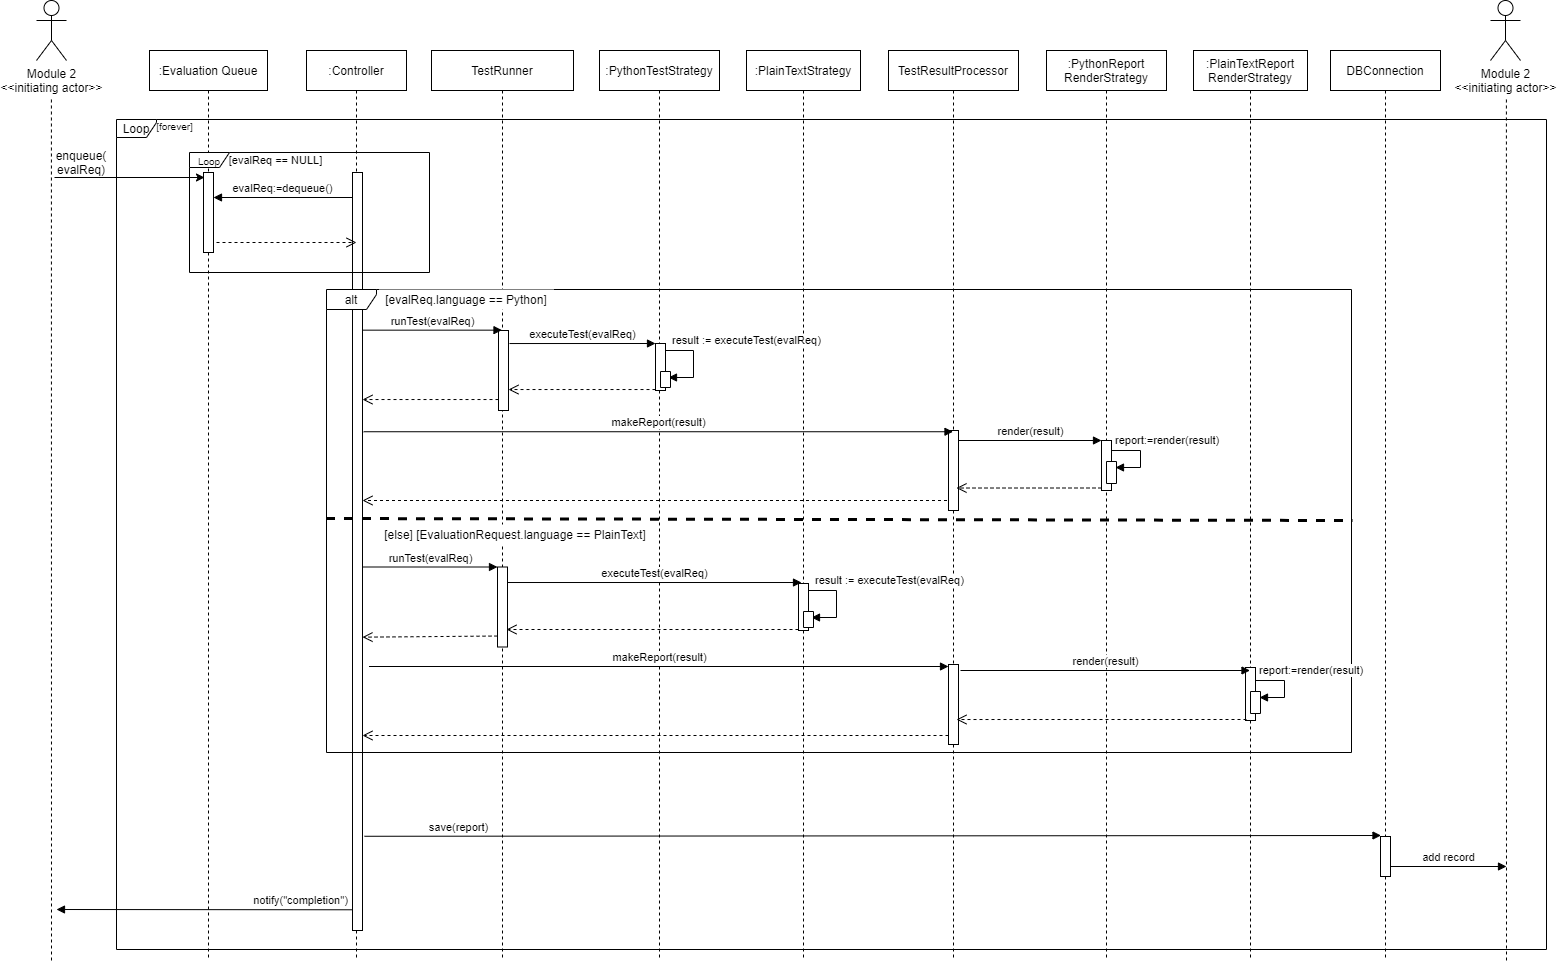

The diagram above was exported from draw.io. Its source (the exported page's mxGraphModel, read from the mxfile embedded in the PNG):
<mxGraphModel dx="975" dy="752" grid="1" gridSize="10" guides="1" tooltips="1" connect="1" arrows="1" fold="1" page="1" pageScale="1" pageWidth="1169" pageHeight="827" math="0" shadow="0">
  <root>
    <mxCell id="0" />
    <mxCell id="1" parent="0" />
    <mxCell id="BC-R-fnu7M1_X8FfiVPs-73" value="notify(&quot;completion&quot;)" style="html=1;verticalAlign=bottom;endArrow=block;exitX=0.4;exitY=0.974;exitDx=0;exitDy=0;exitPerimeter=0;" parent="1" edge="1">
      <mxGeometry x="-0.6287" width="80" relative="1" as="geometry">
        <mxPoint x="370" y="949.2919999999999" as="sourcePoint" />
        <mxPoint x="70" y="949" as="targetPoint" />
        <mxPoint as="offset" />
      </mxGeometry>
    </mxCell>
    <mxCell id="BC-R-fnu7M1_X8FfiVPs-37" value="Loop" style="shape=umlFrame;whiteSpace=wrap;html=1;width=40;height=18;" parent="1" vertex="1">
      <mxGeometry x="130" y="159" width="1430" height="830" as="geometry" />
    </mxCell>
    <mxCell id="BC-R-fnu7M1_X8FfiVPs-38" value=":Evaluation Queue" style="shape=umlLifeline;perimeter=lifelinePerimeter;whiteSpace=wrap;html=1;container=1;collapsible=0;recursiveResize=0;outlineConnect=0;" parent="1" vertex="1">
      <mxGeometry x="163" y="90" width="118" height="910" as="geometry" />
    </mxCell>
    <mxCell id="BC-R-fnu7M1_X8FfiVPs-39" value=":Controller" style="shape=umlLifeline;perimeter=lifelinePerimeter;whiteSpace=wrap;html=1;container=1;collapsible=0;recursiveResize=0;outlineConnect=0;" parent="1" vertex="1">
      <mxGeometry x="320" y="90" width="100" height="910" as="geometry" />
    </mxCell>
    <mxCell id="BC-R-fnu7M1_X8FfiVPs-24" value="" style="endArrow=classic;html=1;" parent="1" edge="1">
      <mxGeometry width="50" height="50" relative="1" as="geometry">
        <mxPoint x="68" y="217" as="sourcePoint" />
        <mxPoint x="218" y="217" as="targetPoint" />
      </mxGeometry>
    </mxCell>
    <mxCell id="BC-R-fnu7M1_X8FfiVPs-4" value="Module 2&lt;br&gt;&amp;lt;&amp;lt;initiating actor&amp;gt;&amp;gt;" style="shape=umlActor;verticalLabelPosition=bottom;verticalAlign=top;html=1;outlineConnect=0;" parent="1" vertex="1">
      <mxGeometry x="50" y="40" width="30" height="60" as="geometry" />
    </mxCell>
    <mxCell id="BC-R-fnu7M1_X8FfiVPs-10" value="Module 2&lt;br&gt;&amp;lt;&amp;lt;initiating actor&amp;gt;&amp;gt;" style="shape=umlActor;verticalLabelPosition=bottom;verticalAlign=top;html=1;outlineConnect=0;" parent="1" vertex="1">
      <mxGeometry x="1504" y="40" width="30" height="60" as="geometry" />
    </mxCell>
    <mxCell id="BC-R-fnu7M1_X8FfiVPs-11" value="" style="endArrow=none;dashed=1;html=1;" parent="1" edge="1">
      <mxGeometry width="50" height="50" relative="1" as="geometry">
        <mxPoint x="65" y="1000" as="sourcePoint" />
        <mxPoint x="64.91" y="138" as="targetPoint" />
      </mxGeometry>
    </mxCell>
    <mxCell id="BC-R-fnu7M1_X8FfiVPs-17" value="" style="endArrow=none;dashed=1;html=1;" parent="1" edge="1">
      <mxGeometry width="50" height="50" relative="1" as="geometry">
        <mxPoint x="1520" y="1000" as="sourcePoint" />
        <mxPoint x="1519.91" y="138" as="targetPoint" />
      </mxGeometry>
    </mxCell>
    <mxCell id="BC-R-fnu7M1_X8FfiVPs-30" value="enqueue(&lt;br&gt;evalReq)" style="text;html=1;strokeColor=none;fillColor=none;align=center;verticalAlign=middle;whiteSpace=wrap;rounded=0;" parent="1" vertex="1">
      <mxGeometry x="60" y="167" width="70" height="70" as="geometry" />
    </mxCell>
    <mxCell id="BC-R-fnu7M1_X8FfiVPs-31" value="" style="html=1;points=[];perimeter=orthogonalPerimeter;" parent="1" vertex="1">
      <mxGeometry x="217" y="212" width="10" height="80" as="geometry" />
    </mxCell>
    <mxCell id="BC-R-fnu7M1_X8FfiVPs-32" value="" style="html=1;points=[];perimeter=orthogonalPerimeter;" parent="1" vertex="1">
      <mxGeometry x="366" y="212" width="10" height="758" as="geometry" />
    </mxCell>
    <mxCell id="BC-R-fnu7M1_X8FfiVPs-34" value="&lt;font style=&quot;font-size: 11px&quot;&gt;evalReq:=dequeue()&lt;/font&gt;" style="html=1;verticalAlign=bottom;endArrow=block;" parent="1" source="BC-R-fnu7M1_X8FfiVPs-32" edge="1">
      <mxGeometry width="80" relative="1" as="geometry">
        <mxPoint x="360" y="237" as="sourcePoint" />
        <mxPoint x="227" y="237" as="targetPoint" />
      </mxGeometry>
    </mxCell>
    <mxCell id="BC-R-fnu7M1_X8FfiVPs-35" value="" style="html=1;verticalAlign=bottom;endArrow=open;dashed=1;endSize=8;" parent="1" edge="1">
      <mxGeometry relative="1" as="geometry">
        <mxPoint x="230" y="282" as="sourcePoint" />
        <mxPoint x="370" y="282" as="targetPoint" />
      </mxGeometry>
    </mxCell>
    <mxCell id="BC-R-fnu7M1_X8FfiVPs-40" value="TestRunner" style="shape=umlLifeline;perimeter=lifelinePerimeter;whiteSpace=wrap;html=1;container=1;collapsible=0;recursiveResize=0;outlineConnect=0;" parent="1" vertex="1">
      <mxGeometry x="445" y="90" width="142" height="910" as="geometry" />
    </mxCell>
    <mxCell id="wDbcpFK9Xjasl6vZtTgF-38" value="" style="html=1;points=[];perimeter=orthogonalPerimeter;fillColor=#FFFFFF;" parent="BC-R-fnu7M1_X8FfiVPs-40" vertex="1">
      <mxGeometry x="66" y="516.5" width="10" height="80" as="geometry" />
    </mxCell>
    <mxCell id="wDbcpFK9Xjasl6vZtTgF-12" value="" style="html=1;points=[];perimeter=orthogonalPerimeter;fillColor=#FFFFFF;" parent="BC-R-fnu7M1_X8FfiVPs-40" vertex="1">
      <mxGeometry x="67" y="280" width="10" height="80" as="geometry" />
    </mxCell>
    <mxCell id="BC-R-fnu7M1_X8FfiVPs-41" value="TestResultProcessor" style="shape=umlLifeline;perimeter=lifelinePerimeter;whiteSpace=wrap;html=1;container=1;collapsible=0;recursiveResize=0;outlineConnect=0;" parent="1" vertex="1">
      <mxGeometry x="902" y="90" width="130" height="910" as="geometry" />
    </mxCell>
    <mxCell id="wDbcpFK9Xjasl6vZtTgF-24" value="" style="html=1;points=[];perimeter=orthogonalPerimeter;fillColor=#FFFFFF;" parent="BC-R-fnu7M1_X8FfiVPs-41" vertex="1">
      <mxGeometry x="60" y="380" width="10" height="80" as="geometry" />
    </mxCell>
    <mxCell id="wDbcpFK9Xjasl6vZtTgF-48" value="" style="html=1;points=[];perimeter=orthogonalPerimeter;fillColor=#FFFFFF;" parent="BC-R-fnu7M1_X8FfiVPs-41" vertex="1">
      <mxGeometry x="60" y="614" width="10" height="80" as="geometry" />
    </mxCell>
    <mxCell id="BC-R-fnu7M1_X8FfiVPs-42" value="DBConnection" style="shape=umlLifeline;perimeter=lifelinePerimeter;whiteSpace=wrap;html=1;container=1;collapsible=0;recursiveResize=0;outlineConnect=0;" parent="1" vertex="1">
      <mxGeometry x="1344" y="90" width="110" height="910" as="geometry" />
    </mxCell>
    <mxCell id="BC-R-fnu7M1_X8FfiVPs-71" value="" style="html=1;points=[];perimeter=orthogonalPerimeter;" parent="BC-R-fnu7M1_X8FfiVPs-42" vertex="1">
      <mxGeometry x="50" y="786" width="10" height="40" as="geometry" />
    </mxCell>
    <mxCell id="BC-R-fnu7M1_X8FfiVPs-43" value="&lt;font style=&quot;font-size: 10px&quot;&gt;Loop&lt;/font&gt;" style="shape=umlFrame;whiteSpace=wrap;html=1;width=40;height=15;" parent="1" vertex="1">
      <mxGeometry x="203" y="192" width="240" height="120" as="geometry" />
    </mxCell>
    <mxCell id="BC-R-fnu7M1_X8FfiVPs-44" value="&lt;font style=&quot;font-size: 11px&quot;&gt;[evalReq == NULL]&lt;/font&gt;" style="text;html=1;strokeColor=none;fillColor=none;align=center;verticalAlign=middle;whiteSpace=wrap;rounded=0;" parent="1" vertex="1">
      <mxGeometry x="218" y="189" width="143" height="20" as="geometry" />
    </mxCell>
    <mxCell id="BC-R-fnu7M1_X8FfiVPs-70" value="save(report)" style="html=1;verticalAlign=bottom;endArrow=block;exitX=1.2;exitY=0.877;exitDx=0;exitDy=0;exitPerimeter=0;" parent="1" edge="1">
      <mxGeometry x="-0.816" width="80" relative="1" as="geometry">
        <mxPoint x="378" y="875.7660000000001" as="sourcePoint" />
        <mxPoint x="1394.5" y="875" as="targetPoint" />
        <mxPoint as="offset" />
      </mxGeometry>
    </mxCell>
    <mxCell id="BC-R-fnu7M1_X8FfiVPs-72" value="add record" style="html=1;verticalAlign=bottom;endArrow=block;" parent="1" edge="1">
      <mxGeometry width="80" relative="1" as="geometry">
        <mxPoint x="1404" y="906" as="sourcePoint" />
        <mxPoint x="1520" y="906" as="targetPoint" />
      </mxGeometry>
    </mxCell>
    <mxCell id="BC-R-fnu7M1_X8FfiVPs-74" value="&lt;font style=&quot;font-size: 10px&quot;&gt;[forever]&lt;/font&gt;" style="text;html=1;strokeColor=none;fillColor=none;align=center;verticalAlign=middle;whiteSpace=wrap;rounded=0;" parent="1" vertex="1">
      <mxGeometry x="165" y="155" width="47" height="20" as="geometry" />
    </mxCell>
    <mxCell id="wDbcpFK9Xjasl6vZtTgF-1" value=":PythonTestStrategy" style="shape=umlLifeline;perimeter=lifelinePerimeter;whiteSpace=wrap;html=1;container=1;collapsible=0;recursiveResize=0;outlineConnect=0;" parent="1" vertex="1">
      <mxGeometry x="613" y="90" width="120" height="910" as="geometry" />
    </mxCell>
    <mxCell id="wDbcpFK9Xjasl6vZtTgF-2" value=":PlainTextStrategy" style="shape=umlLifeline;perimeter=lifelinePerimeter;whiteSpace=wrap;html=1;container=1;collapsible=0;recursiveResize=0;outlineConnect=0;" parent="1" vertex="1">
      <mxGeometry x="760" y="90" width="114" height="910" as="geometry" />
    </mxCell>
    <mxCell id="wDbcpFK9Xjasl6vZtTgF-39" value="" style="html=1;points=[];perimeter=orthogonalPerimeter;fillColor=#FFFFFF;" parent="wDbcpFK9Xjasl6vZtTgF-2" vertex="1">
      <mxGeometry x="52" y="533" width="10" height="47" as="geometry" />
    </mxCell>
    <mxCell id="wDbcpFK9Xjasl6vZtTgF-3" value=":PythonReport&lt;br&gt;RenderStrategy" style="shape=umlLifeline;perimeter=lifelinePerimeter;whiteSpace=wrap;html=1;container=1;collapsible=0;recursiveResize=0;outlineConnect=0;" parent="1" vertex="1">
      <mxGeometry x="1060" y="90" width="120" height="910" as="geometry" />
    </mxCell>
    <mxCell id="wDbcpFK9Xjasl6vZtTgF-21" value="" style="html=1;points=[];perimeter=orthogonalPerimeter;fillColor=#FFFFFF;" parent="wDbcpFK9Xjasl6vZtTgF-3" vertex="1">
      <mxGeometry x="55" y="390" width="10" height="50" as="geometry" />
    </mxCell>
    <mxCell id="wDbcpFK9Xjasl6vZtTgF-4" value=":PlainTextReport&lt;br&gt;RenderStrategy" style="shape=umlLifeline;perimeter=lifelinePerimeter;whiteSpace=wrap;html=1;container=1;collapsible=0;recursiveResize=0;outlineConnect=0;" parent="1" vertex="1">
      <mxGeometry x="1207" y="90" width="114" height="910" as="geometry" />
    </mxCell>
    <mxCell id="wDbcpFK9Xjasl6vZtTgF-53" value="" style="html=1;points=[];perimeter=orthogonalPerimeter;fillColor=#FFFFFF;" parent="wDbcpFK9Xjasl6vZtTgF-4" vertex="1">
      <mxGeometry x="52" y="617" width="10" height="53" as="geometry" />
    </mxCell>
    <mxCell id="wDbcpFK9Xjasl6vZtTgF-5" value="alt" style="shape=umlFrame;whiteSpace=wrap;html=1;width=50;height=20;" parent="1" vertex="1">
      <mxGeometry x="340" y="329" width="1025" height="463" as="geometry" />
    </mxCell>
    <mxCell id="wDbcpFK9Xjasl6vZtTgF-6" value="[evalReq.language == Python]" style="text;html=1;strokeColor=none;fillColor=#FFFFFF;align=center;verticalAlign=middle;whiteSpace=wrap;rounded=0;" parent="1" vertex="1">
      <mxGeometry x="393" y="329" width="174" height="20" as="geometry" />
    </mxCell>
    <mxCell id="wDbcpFK9Xjasl6vZtTgF-8" value="&lt;font style=&quot;font-size: 11px&quot;&gt;runTest(evalReq)&lt;/font&gt;" style="html=1;verticalAlign=bottom;endArrow=block;exitX=1;exitY=0.208;exitDx=0;exitDy=0;exitPerimeter=0;" parent="1" source="BC-R-fnu7M1_X8FfiVPs-32" target="BC-R-fnu7M1_X8FfiVPs-40" edge="1">
      <mxGeometry width="80" relative="1" as="geometry">
        <mxPoint x="387" y="370" as="sourcePoint" />
        <mxPoint x="467" y="370" as="targetPoint" />
      </mxGeometry>
    </mxCell>
    <mxCell id="wDbcpFK9Xjasl6vZtTgF-13" value="" style="html=1;points=[];perimeter=orthogonalPerimeter;fillColor=#FFFFFF;" parent="1" vertex="1">
      <mxGeometry x="669" y="383" width="10" height="47" as="geometry" />
    </mxCell>
    <mxCell id="wDbcpFK9Xjasl6vZtTgF-14" value="executeTest(evalReq)" style="html=1;verticalAlign=bottom;endArrow=block;entryX=0;entryY=0;exitX=1.1;exitY=0.163;exitDx=0;exitDy=0;exitPerimeter=0;" parent="1" source="wDbcpFK9Xjasl6vZtTgF-12" target="wDbcpFK9Xjasl6vZtTgF-13" edge="1">
      <mxGeometry relative="1" as="geometry">
        <mxPoint x="599" y="383" as="sourcePoint" />
      </mxGeometry>
    </mxCell>
    <mxCell id="wDbcpFK9Xjasl6vZtTgF-15" value="" style="html=1;verticalAlign=bottom;endArrow=open;dashed=1;endSize=8;entryX=1;entryY=0.738;entryDx=0;entryDy=0;entryPerimeter=0;" parent="1" source="wDbcpFK9Xjasl6vZtTgF-13" target="wDbcpFK9Xjasl6vZtTgF-12" edge="1">
      <mxGeometry relative="1" as="geometry">
        <mxPoint x="599" y="459" as="targetPoint" />
      </mxGeometry>
    </mxCell>
    <mxCell id="wDbcpFK9Xjasl6vZtTgF-16" value="report:=render(result)" style="edgeStyle=orthogonalEdgeStyle;html=1;align=left;spacingLeft=2;endArrow=block;rounded=0;exitX=1;exitY=0.213;exitDx=0;exitDy=0;exitPerimeter=0;" parent="1" edge="1">
      <mxGeometry x="-1" y="10" relative="1" as="geometry">
        <mxPoint x="1125" y="490.01099999999997" as="sourcePoint" />
        <Array as="points">
          <mxPoint x="1154" y="490" />
          <mxPoint x="1154" y="507" />
        </Array>
        <mxPoint x="1129" y="507" as="targetPoint" />
        <mxPoint as="offset" />
      </mxGeometry>
    </mxCell>
    <mxCell id="wDbcpFK9Xjasl6vZtTgF-17" value="" style="html=1;points=[];perimeter=orthogonalPerimeter;direction=south;" parent="1" vertex="1">
      <mxGeometry x="1120" y="501" width="10" height="22" as="geometry" />
    </mxCell>
    <mxCell id="wDbcpFK9Xjasl6vZtTgF-18" value="makeReport(result)" style="html=1;verticalAlign=bottom;endArrow=block;exitX=1.117;exitY=0.342;exitDx=0;exitDy=0;exitPerimeter=0;" parent="1" source="BC-R-fnu7M1_X8FfiVPs-32" target="BC-R-fnu7M1_X8FfiVPs-41" edge="1">
      <mxGeometry width="80" relative="1" as="geometry">
        <mxPoint x="387" y="470" as="sourcePoint" />
        <mxPoint x="467" y="470" as="targetPoint" />
      </mxGeometry>
    </mxCell>
    <mxCell id="wDbcpFK9Xjasl6vZtTgF-19" value="" style="html=1;verticalAlign=bottom;endArrow=open;dashed=1;endSize=8;exitX=0;exitY=0.863;exitDx=0;exitDy=0;exitPerimeter=0;" parent="1" source="wDbcpFK9Xjasl6vZtTgF-12" target="BC-R-fnu7M1_X8FfiVPs-32" edge="1">
      <mxGeometry relative="1" as="geometry">
        <mxPoint x="523" y="440" as="sourcePoint" />
        <mxPoint x="440" y="441" as="targetPoint" />
      </mxGeometry>
    </mxCell>
    <mxCell id="wDbcpFK9Xjasl6vZtTgF-22" value="render(result)" style="html=1;verticalAlign=bottom;endArrow=block;entryX=0;entryY=0;exitX=1;exitY=0.125;exitDx=0;exitDy=0;exitPerimeter=0;" parent="1" source="wDbcpFK9Xjasl6vZtTgF-24" target="wDbcpFK9Xjasl6vZtTgF-21" edge="1">
      <mxGeometry relative="1" as="geometry">
        <mxPoint x="1045" y="480" as="sourcePoint" />
      </mxGeometry>
    </mxCell>
    <mxCell id="wDbcpFK9Xjasl6vZtTgF-23" value="" style="html=1;verticalAlign=bottom;endArrow=open;dashed=1;endSize=8;exitX=0;exitY=0.95;entryX=0.8;entryY=0.719;entryDx=0;entryDy=0;entryPerimeter=0;" parent="1" source="wDbcpFK9Xjasl6vZtTgF-21" target="wDbcpFK9Xjasl6vZtTgF-24" edge="1">
      <mxGeometry relative="1" as="geometry">
        <mxPoint x="1045" y="556" as="targetPoint" />
      </mxGeometry>
    </mxCell>
    <mxCell id="wDbcpFK9Xjasl6vZtTgF-29" value="" style="html=1;verticalAlign=bottom;endArrow=open;dashed=1;endSize=8;exitX=0;exitY=0.95;" parent="1" target="BC-R-fnu7M1_X8FfiVPs-32" edge="1">
      <mxGeometry x="-0.0759" y="-6" relative="1" as="geometry">
        <mxPoint x="385.5" y="540" as="targetPoint" />
        <mxPoint as="offset" />
        <mxPoint x="960.5" y="540" as="sourcePoint" />
      </mxGeometry>
    </mxCell>
    <mxCell id="wDbcpFK9Xjasl6vZtTgF-33" value="" style="html=1;points=[];perimeter=orthogonalPerimeter;fillColor=#FFFFFF;" parent="1" vertex="1">
      <mxGeometry x="669" y="383" width="10" height="47" as="geometry" />
    </mxCell>
    <mxCell id="wDbcpFK9Xjasl6vZtTgF-34" value="executeTest(evalReq)&lt;span style=&quot;font-size: 10px&quot;&gt;&lt;br&gt;&lt;/span&gt;" style="html=1;verticalAlign=bottom;endArrow=block;entryX=0.3;entryY=-0.021;entryDx=0;entryDy=0;entryPerimeter=0;" parent="1" source="wDbcpFK9Xjasl6vZtTgF-38" target="wDbcpFK9Xjasl6vZtTgF-39" edge="1">
      <mxGeometry relative="1" as="geometry">
        <mxPoint x="540" y="623.04" as="sourcePoint" />
        <mxPoint x="668" y="623" as="targetPoint" />
      </mxGeometry>
    </mxCell>
    <mxCell id="wDbcpFK9Xjasl6vZtTgF-35" value="" style="html=1;verticalAlign=bottom;endArrow=open;dashed=1;endSize=8;exitX=0;exitY=0.979;exitDx=0;exitDy=0;exitPerimeter=0;" parent="1" source="wDbcpFK9Xjasl6vZtTgF-39" edge="1">
      <mxGeometry relative="1" as="geometry">
        <mxPoint x="520" y="669" as="targetPoint" />
        <mxPoint x="643" y="669.04" as="sourcePoint" />
      </mxGeometry>
    </mxCell>
    <mxCell id="wDbcpFK9Xjasl6vZtTgF-37" value="" style="html=1;verticalAlign=bottom;endArrow=open;dashed=1;endSize=8;exitX=0;exitY=0.863;exitDx=0;exitDy=0;exitPerimeter=0;entryX=1;entryY=0.613;entryDx=0;entryDy=0;entryPerimeter=0;" parent="1" source="wDbcpFK9Xjasl6vZtTgF-38" target="BC-R-fnu7M1_X8FfiVPs-32" edge="1">
      <mxGeometry relative="1" as="geometry">
        <mxPoint x="476" y="680" as="sourcePoint" />
        <mxPoint x="341" y="677.884" as="targetPoint" />
      </mxGeometry>
    </mxCell>
    <mxCell id="wDbcpFK9Xjasl6vZtTgF-41" value="result :=&amp;nbsp;&lt;span style=&quot;text-align: center&quot;&gt;executeTest(evalReq)&lt;/span&gt;" style="edgeStyle=orthogonalEdgeStyle;html=1;align=left;spacingLeft=2;endArrow=block;rounded=0;exitX=1;exitY=0.255;exitDx=0;exitDy=0;exitPerimeter=0;" parent="1" source="wDbcpFK9Xjasl6vZtTgF-33" edge="1">
      <mxGeometry x="-0.8121" y="10" relative="1" as="geometry">
        <mxPoint x="677" y="367" as="sourcePoint" />
        <Array as="points">
          <mxPoint x="679" y="390" />
          <mxPoint x="707" y="390" />
          <mxPoint x="707" y="417" />
        </Array>
        <mxPoint x="682" y="417" as="targetPoint" />
        <mxPoint as="offset" />
      </mxGeometry>
    </mxCell>
    <mxCell id="wDbcpFK9Xjasl6vZtTgF-42" value="" style="html=1;points=[];perimeter=orthogonalPerimeter;direction=south;" parent="1" vertex="1">
      <mxGeometry x="674" y="411" width="10" height="16" as="geometry" />
    </mxCell>
    <mxCell id="wDbcpFK9Xjasl6vZtTgF-44" value="result :=&amp;nbsp;&lt;span style=&quot;text-align: center&quot;&gt;executeTest(evalReq)&lt;/span&gt;" style="edgeStyle=orthogonalEdgeStyle;html=1;align=left;spacingLeft=2;endArrow=block;rounded=0;exitX=1;exitY=0.255;exitDx=0;exitDy=0;exitPerimeter=0;" parent="1" edge="1">
      <mxGeometry x="-0.8121" y="10" relative="1" as="geometry">
        <mxPoint x="822" y="634.9849999999999" as="sourcePoint" />
        <Array as="points">
          <mxPoint x="822" y="630" />
          <mxPoint x="850" y="630" />
          <mxPoint x="850" y="657" />
        </Array>
        <mxPoint x="825" y="657" as="targetPoint" />
        <mxPoint as="offset" />
      </mxGeometry>
    </mxCell>
    <mxCell id="wDbcpFK9Xjasl6vZtTgF-45" value="" style="html=1;points=[];perimeter=orthogonalPerimeter;direction=south;" parent="1" vertex="1">
      <mxGeometry x="817" y="651" width="10" height="16" as="geometry" />
    </mxCell>
    <mxCell id="wDbcpFK9Xjasl6vZtTgF-46" value="" style="endArrow=none;dashed=1;html=1;strokeWidth=3;" parent="1" edge="1">
      <mxGeometry width="50" height="50" relative="1" as="geometry">
        <mxPoint x="339.5" y="558" as="sourcePoint" />
        <mxPoint x="1366" y="560" as="targetPoint" />
      </mxGeometry>
    </mxCell>
    <mxCell id="wDbcpFK9Xjasl6vZtTgF-47" value="[else] [EvaluationRequest.language == PlainText]" style="text;html=1;strokeColor=none;fillColor=#FFFFFF;align=center;verticalAlign=middle;whiteSpace=wrap;rounded=0;" parent="1" vertex="1">
      <mxGeometry x="392" y="564" width="274" height="20" as="geometry" />
    </mxCell>
    <mxCell id="wDbcpFK9Xjasl6vZtTgF-49" value="makeReport(result)" style="html=1;verticalAlign=bottom;endArrow=block;" parent="1" edge="1">
      <mxGeometry width="80" relative="1" as="geometry">
        <mxPoint x="382.5" y="706" as="sourcePoint" />
        <mxPoint x="962" y="706" as="targetPoint" />
      </mxGeometry>
    </mxCell>
    <mxCell id="wDbcpFK9Xjasl6vZtTgF-50" value="" style="html=1;verticalAlign=bottom;endArrow=open;dashed=1;endSize=8;exitX=0;exitY=0.95;" parent="1" target="BC-R-fnu7M1_X8FfiVPs-32" edge="1">
      <mxGeometry x="-0.0759" y="-6" relative="1" as="geometry">
        <mxPoint x="380" y="775" as="targetPoint" />
        <mxPoint as="offset" />
        <mxPoint x="962" y="775" as="sourcePoint" />
      </mxGeometry>
    </mxCell>
    <mxCell id="wDbcpFK9Xjasl6vZtTgF-51" value="render(result)" style="html=1;verticalAlign=bottom;endArrow=block;exitX=1;exitY=0.125;exitDx=0;exitDy=0;exitPerimeter=0;" parent="1" target="wDbcpFK9Xjasl6vZtTgF-4" edge="1">
      <mxGeometry relative="1" as="geometry">
        <mxPoint x="974" y="710" as="sourcePoint" />
        <mxPoint x="1117" y="710" as="targetPoint" />
      </mxGeometry>
    </mxCell>
    <mxCell id="wDbcpFK9Xjasl6vZtTgF-52" value="" style="html=1;verticalAlign=bottom;endArrow=open;dashed=1;endSize=8;entryX=0.8;entryY=0.719;entryDx=0;entryDy=0;entryPerimeter=0;" parent="1" edge="1">
      <mxGeometry relative="1" as="geometry">
        <mxPoint x="970" y="759.02" as="targetPoint" />
        <mxPoint x="1260" y="759" as="sourcePoint" />
      </mxGeometry>
    </mxCell>
    <mxCell id="wDbcpFK9Xjasl6vZtTgF-55" value="report:=render(result)" style="edgeStyle=orthogonalEdgeStyle;html=1;align=left;spacingLeft=2;endArrow=block;rounded=0;exitX=1;exitY=0.213;exitDx=0;exitDy=0;exitPerimeter=0;" parent="1" edge="1">
      <mxGeometry x="-1" y="10" relative="1" as="geometry">
        <mxPoint x="1269" y="720.011" as="sourcePoint" />
        <Array as="points">
          <mxPoint x="1298" y="720" />
          <mxPoint x="1298" y="737" />
        </Array>
        <mxPoint x="1273" y="737" as="targetPoint" />
        <mxPoint as="offset" />
      </mxGeometry>
    </mxCell>
    <mxCell id="wDbcpFK9Xjasl6vZtTgF-56" value="" style="html=1;points=[];perimeter=orthogonalPerimeter;direction=south;" parent="1" vertex="1">
      <mxGeometry x="1264" y="731" width="10" height="22" as="geometry" />
    </mxCell>
    <mxCell id="wDbcpFK9Xjasl6vZtTgF-36" value="runTest(evalReq)" style="html=1;verticalAlign=bottom;endArrow=block;" parent="1" source="BC-R-fnu7M1_X8FfiVPs-32" target="wDbcpFK9Xjasl6vZtTgF-38" edge="1">
      <mxGeometry width="80" relative="1" as="geometry">
        <mxPoint x="397" y="610" as="sourcePoint" />
        <mxPoint x="544.5" y="610" as="targetPoint" />
      </mxGeometry>
    </mxCell>
  </root>
</mxGraphModel>